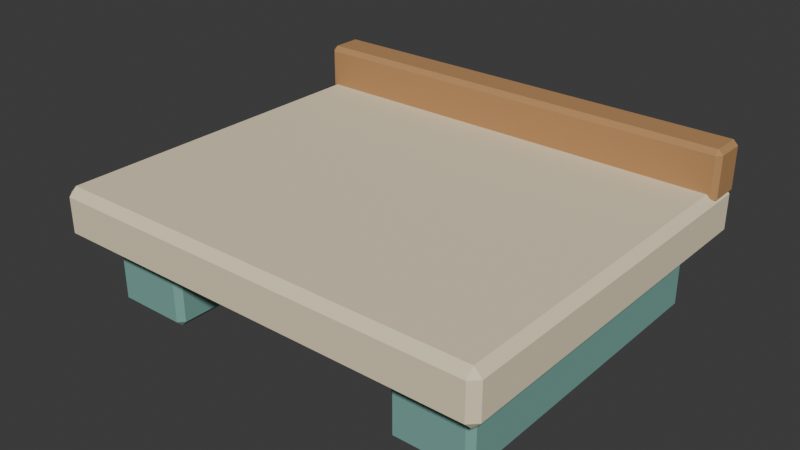 # Source: source.blend  (saved by Blender 4.3.34; exported with 4.5.12 LTS)
import bpy
from mathutils import Matrix  # noqa: F401  (used for matrix-valued properties, if any)

bpy.ops.wm.read_factory_settings(use_empty=True)
scene = bpy.context.scene
scene.name = 'Scene'

# ---- collections
col_collection = bpy.data.collections.new('Collection'); scene.collection.children.link(col_collection)

# ---- materials (node trees are filled in below, after node groups)
mat_teal = bpy.data.materials.new('teal')
mat_teal.diffuse_color = (0.19, 0.4, 0.35, 1.0)
mat_sand = bpy.data.materials.new('sand')
mat_sand.diffuse_color = (0.86, 0.75, 0.52, 1.0)
mat_honey = bpy.data.materials.new('honey')
mat_honey.diffuse_color = (0.48, 0.255, 0.105, 1.0)

# ---- material node trees
mat_teal.use_nodes = True; mat_teal.node_tree.nodes.clear()
_N = mat_teal.node_tree.nodes; _L = mat_teal.node_tree.links
n0 = _N.new('ShaderNodeBsdfPrincipled'); n0.name = 'Principled BSDF'; n0.location = (10, 300)
n0.inputs[0].default_value = (0.19, 0.4, 0.35, 1.0)
n0.inputs[2].default_value = 0.83
n1 = _N.new('ShaderNodeOutputMaterial'); n1.name = 'Material Output'; n1.location = (300, 300)
_L.new(n0.outputs[0], n1.inputs[0])
n1.is_active_output = True
mat_sand.use_nodes = True; mat_sand.node_tree.nodes.clear()
_N = mat_sand.node_tree.nodes; _L = mat_sand.node_tree.links
n0 = _N.new('ShaderNodeBsdfPrincipled'); n0.name = 'Principled BSDF'; n0.location = (10, 300)
n0.inputs[0].default_value = (0.86, 0.75, 0.52, 1.0)
n0.inputs[2].default_value = 0.83
n1 = _N.new('ShaderNodeOutputMaterial'); n1.name = 'Material Output'; n1.location = (300, 300)
_L.new(n0.outputs[0], n1.inputs[0])
n1.is_active_output = True
mat_honey.use_nodes = True; mat_honey.node_tree.nodes.clear()
_N = mat_honey.node_tree.nodes; _L = mat_honey.node_tree.links
n0 = _N.new('ShaderNodeBsdfPrincipled'); n0.name = 'Principled BSDF'; n0.location = (10, 300)
n0.inputs[0].default_value = (0.48, 0.255, 0.105, 1.0)
n0.inputs[2].default_value = 0.83
n1 = _N.new('ShaderNodeOutputMaterial'); n1.name = 'Material Output'; n1.location = (300, 300)
_L.new(n0.outputs[0], n1.inputs[0])
n1.is_active_output = True

# ---- world
world_world = bpy.data.worlds.new('World'); scene.world = world_world
world_world.use_nodes = True; world_world.node_tree.nodes.clear()
_N = world_world.node_tree.nodes; _L = world_world.node_tree.links
n0 = _N.new('ShaderNodeOutputWorld'); n0.name = 'World Output'; n0.location = (300, 300)
n1 = _N.new('ShaderNodeBackground'); n1.name = 'Background'; n1.location = (10, 300)
n1.inputs[0].default_value = (0.05088, 0.05088, 0.05088, 1.0)
_L.new(n1.outputs[0], n0.inputs[0])
n0.is_active_output = True
world_world.color = (0.05088, 0.05088, 0.05088)
world_world.sun_shadow_jitter_overblur = 0.0

# ---- meshes
me_cube_001 = bpy.data.meshes.new('Cube.001')
me_cube_001.from_pydata([(-0.607, -0.482, 0.0), (-0.607, -0.5, 0.018), (-0.625, -0.482, 0.018), (-0.607, -0.5, 0.242), (-0.607, -0.482, 0.26), (-0.625, -0.482, 0.242), (-0.607, 0.482, 0.0), (-0.625, 0.482, 0.018), (-0.607, 0.5, 0.018), (-0.607, 0.482, 0.26), (-0.607, 0.5, 0.242), (-0.625, 0.482, 0.242), (-0.393, -0.482, 0.0), (-0.375, -0.482, 0.018), (-0.393, -0.5, 0.018), (-0.393, -0.482, 0.26), (-0.393, -0.5, 0.242), (-0.375, -0.482, 0.242), (-0.393, 0.482, 0.0), (-0.393, 0.5, 0.018), (-0.375, 0.482, 0.018), (-0.393, 0.482, 0.26), (-0.375, 0.482, 0.242), (-0.393, 0.5, 0.242)], [], [(14, 16, 3, 1), (20, 22, 17, 13), (21, 9, 4, 15), (2, 5, 11, 7), (8, 10, 23, 19), (0, 1, 2), (3, 4, 5), (6, 7, 8), (9, 10, 11), (12, 13, 14), (15, 16, 17), (18, 19, 20), (21, 22, 23), (6, 0, 2, 7), (1, 3, 5, 2), (4, 9, 11, 5), (10, 8, 7, 11), (18, 6, 8, 19), (9, 21, 23, 10), (22, 20, 19, 23), (12, 18, 20, 13), (21, 15, 17, 22), (16, 14, 13, 17), (0, 12, 14, 1), (15, 4, 3, 16), (6, 18, 12, 0)])
_uv = me_cube_001.uv_layers.new(name='UVMap')
_uv.uv.foreach_set('vector', [0.3923, 0.768, 0.6077, 0.768, 0.6077, 0.982, 0.3923, 0.982, 0.3923, 0.5045, 0.6077, 0.5045, 0.6077, 0.7455, 0.3923, 0.7455, 0.643, 0.5045, 0.857, 0.5045, 0.857, 0.7455, 0.643, 0.7455, 0.3923, 0.0045, 0.6077, 0.0045, 0.6077, 0.2455, 0.3923, 0.2455, 0.3923, 0.268, 0.6077, 0.268, 0.6077, 0.482, 0.3923, 0.482, 0.143, 0.7455, 0.143, 0.75, 0.125, 0.7455, 0.6077, 0.0, 0.625, 0.0045, 0.6077, 0.0045, 0.143, 0.5045, 0.125, 0.5045, 0.143, 0.5, 0.625, 0.2455, 0.6077, 0.25, 0.6077, 0.2455, 0.357, 0.7455, 0.375, 0.7455, 0.357, 0.75, 0.625, 0.768, 0.6077, 0.768, 0.6077, 0.75, 0.357, 0.5045, 0.357, 0.5, 0.375, 0.5045, 0.625, 0.482, 0.6077, 0.5, 0.6077, 0.482, 0.143, 0.5045, 0.143, 0.7455, 0.125, 0.7455, 0.125, 0.5045, 0.3923, 0.0, 0.6077, 0.0, 0.6077, 0.0045, 0.3923, 0.0045, 0.625, 0.0045, 0.625, 0.2455, 0.6077, 0.2455, 0.6077, 0.0045, 0.6077, 0.268, 0.3923, 0.268, 0.3923, 0.2455, 0.6077, 0.2455, 0.357, 0.5045, 0.143, 0.5045, 0.143, 0.5, 0.357, 0.5, 0.625, 0.268, 0.625, 0.482, 0.6077, 0.482, 0.6077, 0.268, 0.6077, 0.5045, 0.3923, 0.5045, 0.3923, 0.482, 0.6077, 0.482, 0.357, 0.7455, 0.357, 0.5045, 0.3923, 0.5045, 0.3923, 0.7455, 0.643, 0.5045, 0.643, 0.7455, 0.6077, 0.7455, 0.6077, 0.5045, 0.6077, 0.768, 0.3923, 0.768, 0.3923, 0.7455, 0.6077, 0.7455, 0.143, 0.7455, 0.357, 0.7455, 0.357, 0.75, 0.143, 0.75, 0.625, 0.768, 0.625, 0.982, 0.6077, 0.982, 0.6077, 0.768, 0.143, 0.5045, 0.357, 0.5045, 0.357, 0.7455, 0.143, 0.7455])
me_cube_001.materials.append(mat_teal)
me_cube_001.update()
me_cube_002 = bpy.data.meshes.new('Cube.002')
me_cube_002.from_pydata([(0.393, -0.482, 0.0), (0.393, -0.5, 0.018), (0.375, -0.482, 0.018), (0.393, -0.5, 0.242), (0.393, -0.482, 0.26), (0.375, -0.482, 0.242), (0.393, 0.482, 0.0), (0.375, 0.482, 0.018), (0.393, 0.5, 0.018), (0.393, 0.482, 0.26), (0.393, 0.5, 0.242), (0.375, 0.482, 0.242), (0.607, -0.482, 0.0), (0.625, -0.482, 0.018), (0.607, -0.5, 0.018), (0.607, -0.482, 0.26), (0.607, -0.5, 0.242), (0.625, -0.482, 0.242), (0.607, 0.482, 0.0), (0.607, 0.5, 0.018), (0.625, 0.482, 0.018), (0.607, 0.482, 0.26), (0.625, 0.482, 0.242), (0.607, 0.5, 0.242)], [], [(14, 16, 3, 1), (20, 22, 17, 13), (21, 9, 4, 15), (2, 5, 11, 7), (8, 10, 23, 19), (0, 1, 2), (3, 4, 5), (6, 7, 8), (9, 10, 11), (12, 13, 14), (15, 16, 17), (18, 19, 20), (21, 22, 23), (6, 0, 2, 7), (1, 3, 5, 2), (4, 9, 11, 5), (10, 8, 7, 11), (18, 6, 8, 19), (9, 21, 23, 10), (22, 20, 19, 23), (12, 18, 20, 13), (21, 15, 17, 22), (16, 14, 13, 17), (0, 12, 14, 1), (15, 4, 3, 16), (6, 18, 12, 0)])
_uv = me_cube_002.uv_layers.new(name='UVMap')
_uv.uv.foreach_set('vector', [0.3923, 0.768, 0.6077, 0.768, 0.6077, 0.982, 0.3923, 0.982, 0.3923, 0.5045, 0.6077, 0.5045, 0.6077, 0.7455, 0.3923, 0.7455, 0.643, 0.5045, 0.857, 0.5045, 0.857, 0.7455, 0.643, 0.7455, 0.3923, 0.0045, 0.6077, 0.0045, 0.6077, 0.2455, 0.3923, 0.2455, 0.3923, 0.268, 0.6077, 0.268, 0.6077, 0.482, 0.3923, 0.482, 0.143, 0.7455, 0.143, 0.75, 0.125, 0.7455, 0.6077, 0.0, 0.625, 0.0045, 0.6077, 0.0045, 0.143, 0.5045, 0.125, 0.5045, 0.143, 0.5, 0.625, 0.2455, 0.6077, 0.25, 0.6077, 0.2455, 0.357, 0.7455, 0.375, 0.7455, 0.357, 0.75, 0.625, 0.768, 0.6077, 0.768, 0.6077, 0.75, 0.357, 0.5045, 0.357, 0.5, 0.375, 0.5045, 0.625, 0.482, 0.6077, 0.5, 0.6077, 0.482, 0.143, 0.5045, 0.143, 0.7455, 0.125, 0.7455, 0.125, 0.5045, 0.3923, 0.0, 0.6077, 0.0, 0.6077, 0.0045, 0.3923, 0.0045, 0.625, 0.0045, 0.625, 0.2455, 0.6077, 0.2455, 0.6077, 0.0045, 0.6077, 0.268, 0.3923, 0.268, 0.3923, 0.2455, 0.6077, 0.2455, 0.357, 0.5045, 0.143, 0.5045, 0.143, 0.5, 0.357, 0.5, 0.625, 0.268, 0.625, 0.482, 0.6077, 0.482, 0.6077, 0.268, 0.6077, 0.5045, 0.3923, 0.5045, 0.3923, 0.482, 0.6077, 0.482, 0.357, 0.7455, 0.357, 0.5045, 0.3923, 0.5045, 0.3923, 0.7455, 0.643, 0.5045, 0.643, 0.7455, 0.6077, 0.7455, 0.6077, 0.5045, 0.6077, 0.768, 0.3923, 0.768, 0.3923, 0.7455, 0.6077, 0.7455, 0.143, 0.7455, 0.357, 0.7455, 0.357, 0.75, 0.143, 0.75, 0.625, 0.768, 0.625, 0.982, 0.6077, 0.982, 0.6077, 0.768, 0.143, 0.5045, 0.357, 0.5045, 0.357, 0.7455, 0.143, 0.7455])
me_cube_002.materials.append(mat_teal)
me_cube_002.update()
me_cube_003 = bpy.data.meshes.new('Cube.003')
me_cube_003.from_pydata([(-0.675, -0.575, 0.22), (-0.675, -0.6, 0.245), (-0.7, -0.575, 0.245), (-0.675, -0.6, 0.355), (-0.675, -0.575, 0.38), (-0.7, -0.575, 0.355), (-0.675, 0.575, 0.22), (-0.7, 0.575, 0.245), (-0.675, 0.6, 0.245), (-0.675, 0.575, 0.38), (-0.675, 0.6, 0.355), (-0.7, 0.575, 0.355), (0.675, -0.575, 0.22), (0.7, -0.575, 0.245), (0.675, -0.6, 0.245), (0.675, -0.575, 0.38), (0.675, -0.6, 0.355), (0.7, -0.575, 0.355), (0.675, 0.575, 0.22), (0.675, 0.6, 0.245), (0.7, 0.575, 0.245), (0.675, 0.575, 0.38), (0.7, 0.575, 0.355), (0.675, 0.6, 0.355)], [], [(14, 16, 3, 1), (20, 22, 17, 13), (21, 9, 4, 15), (2, 5, 11, 7), (8, 10, 23, 19), (0, 1, 2), (3, 4, 5), (6, 7, 8), (9, 10, 11), (12, 13, 14), (15, 16, 17), (18, 19, 20), (21, 22, 23), (6, 0, 2, 7), (1, 3, 5, 2), (4, 9, 11, 5), (10, 8, 7, 11), (18, 6, 8, 19), (9, 21, 23, 10), (22, 20, 19, 23), (12, 18, 20, 13), (21, 15, 17, 22), (16, 14, 13, 17), (0, 12, 14, 1), (15, 4, 3, 16), (6, 18, 12, 0)])
_uv = me_cube_003.uv_layers.new(name='UVMap')
_uv.uv.foreach_set('vector', [0.4141, 0.7545, 0.5859, 0.7545, 0.5859, 0.9955, 0.4141, 0.9955, 0.4141, 0.5052, 0.5859, 0.5052, 0.5859, 0.7448, 0.4141, 0.7448, 0.6295, 0.5052, 0.8705, 0.5052, 0.8705, 0.7448, 0.6295, 0.7448, 0.4141, 0.005208, 0.5859, 0.005208, 0.5859, 0.2448, 0.4141, 0.2448, 0.4141, 0.2545, 0.5859, 0.2545, 0.5859, 0.4955, 0.4141, 0.4955, 0.1295, 0.7448, 0.1295, 0.75, 0.125, 0.7448, 0.5859, 0.0, 0.625, 0.005208, 0.5859, 0.005208, 0.1295, 0.5052, 0.125, 0.5052, 0.1295, 0.5, 0.625, 0.2448, 0.5859, 0.25, 0.5859, 0.2448, 0.3705, 0.7448, 0.375, 0.7448, 0.3705, 0.75, 0.625, 0.7545, 0.5859, 0.7545, 0.5859, 0.75, 0.3705, 0.5052, 0.3705, 0.5, 0.375, 0.5052, 0.625, 0.4955, 0.5859, 0.5, 0.5859, 0.4955, 0.1295, 0.5052, 0.1295, 0.7448, 0.125, 0.7448, 0.125, 0.5052, 0.4141, 0.0, 0.5859, 0.0, 0.5859, 0.005208, 0.4141, 0.005208, 0.625, 0.005208, 0.625, 0.2448, 0.5859, 0.2448, 0.5859, 0.005208, 0.5859, 0.2545, 0.4141, 0.2545, 0.4141, 0.2448, 0.5859, 0.2448, 0.3705, 0.5052, 0.1295, 0.5052, 0.1295, 0.5, 0.3705, 0.5, 0.625, 0.2545, 0.625, 0.4955, 0.5859, 0.4955, 0.5859, 0.2545, 0.5859, 0.5052, 0.4141, 0.5052, 0.4141, 0.4955, 0.5859, 0.4955, 0.3705, 0.7448, 0.3705, 0.5052, 0.4141, 0.5052, 0.4141, 0.7448, 0.6295, 0.5052, 0.6295, 0.7448, 0.5859, 0.7448, 0.5859, 0.5052, 0.5859, 0.7545, 0.4141, 0.7545, 0.4141, 0.7448, 0.5859, 0.7448, 0.1295, 0.7448, 0.3705, 0.7448, 0.3705, 0.75, 0.1295, 0.75, 0.625, 0.7545, 0.625, 0.9955, 0.5859, 0.9955, 0.5859, 0.7545, 0.1295, 0.5052, 0.3705, 0.5052, 0.3705, 0.7448, 0.1295, 0.7448])
me_cube_003.materials.append(mat_sand)
me_cube_003.update()
me_cube_004 = bpy.data.meshes.new('Cube.004')
me_cube_004.from_pydata([(-0.685, 0.495, 0.35), (-0.685, 0.48, 0.365), (-0.7, 0.495, 0.365), (-0.685, 0.48, 0.495), (-0.685, 0.495, 0.51), (-0.7, 0.495, 0.495), (-0.685, 0.585, 0.35), (-0.7, 0.585, 0.365), (-0.685, 0.6, 0.365), (-0.685, 0.585, 0.51), (-0.685, 0.6, 0.495), (-0.7, 0.585, 0.495), (0.685, 0.495, 0.35), (0.7, 0.495, 0.365), (0.685, 0.48, 0.365), (0.685, 0.495, 0.51), (0.685, 0.48, 0.495), (0.7, 0.495, 0.495), (0.685, 0.585, 0.35), (0.685, 0.6, 0.365), (0.7, 0.585, 0.365), (0.685, 0.585, 0.51), (0.7, 0.585, 0.495), (0.685, 0.6, 0.495)], [], [(14, 16, 3, 1), (20, 22, 17, 13), (21, 9, 4, 15), (2, 5, 11, 7), (8, 10, 23, 19), (0, 1, 2), (3, 4, 5), (6, 7, 8), (9, 10, 11), (12, 13, 14), (15, 16, 17), (18, 19, 20), (21, 22, 23), (6, 0, 2, 7), (1, 3, 5, 2), (4, 9, 11, 5), (10, 8, 7, 11), (18, 6, 8, 19), (9, 21, 23, 10), (22, 20, 19, 23), (12, 18, 20, 13), (21, 15, 17, 22), (16, 14, 13, 17), (0, 12, 14, 1), (15, 4, 3, 16), (6, 18, 12, 0)])
_uv = me_cube_004.uv_layers.new(name='UVMap')
_uv.uv.foreach_set('vector', [0.3984, 0.7527, 0.6016, 0.7527, 0.6016, 0.9973, 0.3984, 0.9973, 0.3984, 0.5313, 0.6016, 0.5313, 0.6016, 0.7188, 0.3984, 0.7188, 0.6277, 0.5312, 0.8723, 0.5312, 0.8723, 0.7188, 0.6277, 0.7188, 0.3984, 0.03125, 0.6016, 0.03125, 0.6016, 0.2188, 0.3984, 0.2187, 0.3984, 0.2527, 0.6016, 0.2527, 0.6016, 0.4973, 0.3984, 0.4973, 0.1277, 0.7188, 0.1277, 0.75, 0.125, 0.7188, 0.6016, 0.0, 0.625, 0.03125, 0.6016, 0.03125, 0.1277, 0.5312, 0.125, 0.5312, 0.1277, 0.5, 0.625, 0.2187, 0.6016, 0.25, 0.6016, 0.2188, 0.3723, 0.7188, 0.375, 0.7187, 0.3723, 0.75, 0.625, 0.7527, 0.6016, 0.7527, 0.6016, 0.75, 0.3723, 0.5312, 0.3723, 0.5, 0.375, 0.5312, 0.625, 0.4973, 0.6016, 0.5, 0.6016, 0.4973, 0.1277, 0.5312, 0.1277, 0.7188, 0.125, 0.7188, 0.125, 0.5312, 0.3984, 0.0, 0.6016, 0.0, 0.6016, 0.03125, 0.3984, 0.03125, 0.625, 0.03125, 0.625, 0.2187, 0.6016, 0.2188, 0.6016, 0.03125, 0.6016, 0.2527, 0.3984, 0.2527, 0.3984, 0.2187, 0.6016, 0.2188, 0.3723, 0.5312, 0.1277, 0.5312, 0.1277, 0.5, 0.3723, 0.5, 0.625, 0.2527, 0.625, 0.4973, 0.6016, 0.4973, 0.6016, 0.2527, 0.6016, 0.5313, 0.3984, 0.5313, 0.3984, 0.4973, 0.6016, 0.4973, 0.3723, 0.7188, 0.3723, 0.5312, 0.3984, 0.5313, 0.3984, 0.7188, 0.6277, 0.5312, 0.6277, 0.7188, 0.6016, 0.7188, 0.6016, 0.5313, 0.6016, 0.7527, 0.3984, 0.7527, 0.3984, 0.7188, 0.6016, 0.7188, 0.1277, 0.7188, 0.3723, 0.7188, 0.3723, 0.75, 0.1277, 0.75, 0.625, 0.7527, 0.625, 0.9973, 0.6016, 0.9973, 0.6016, 0.7527, 0.1277, 0.5312, 0.3723, 0.5312, 0.3723, 0.7188, 0.1277, 0.7188])
me_cube_004.materials.append(mat_honey)
me_cube_004.update()

# ---- objects
ob_ground_foundation = bpy.data.objects.new('Ground foundation', me_cube_001)
ob_ground_foundation_001 = bpy.data.objects.new('Ground foundation.001', me_cube_002)
ob_platform_deck = bpy.data.objects.new('Platform deck', me_cube_003)
ob_rear_safety_curb = bpy.data.objects.new('Rear safety curb', me_cube_004)

# ---- transforms, parenting, visibility, modifiers, constraints
ob_ground_foundation.location = (0.0, 0.0, 0.0)
ob_ground_foundation_001.location = (0.0, 0.0, 0.0)
ob_platform_deck.location = (0.0, 0.0, 0.0)
ob_rear_safety_curb.location = (0.0, 0.0, 0.0)

# ---- collection membership
col_collection.objects.link(ob_ground_foundation)
col_collection.objects.link(ob_ground_foundation_001)
col_collection.objects.link(ob_platform_deck)
col_collection.objects.link(ob_rear_safety_curb)

# ---- scene / render settings (as saved in the file)
scene.frame_start = 1; scene.frame_end = 250; scene.frame_set(1)
scene.render.engine = 'BLENDER_EEVEE_NEXT'
bpy.context.view_layer.update()

# ---- added for rendering (the .blend has no active camera and no usable light): camera, sun
cam_auto = bpy.data.cameras.new('AutoCamera')
cam_auto.lens = 50.0
cam_auto.sensor_width = 36.0
cam_auto.clip_end = 1000.0
ob_auto_camera = bpy.data.objects.new('AutoCamera', cam_auto)
scene.collection.objects.link(ob_auto_camera)
ob_auto_camera.location = (1.77008, -2.1241, 1.67107)
ob_auto_camera.rotation_euler = (1.09748, -7.21219e-08, 0.694738)
scene.camera = ob_auto_camera
light_auto_sun = bpy.data.lights.new('AutoSun', 'SUN')
light_auto_sun.energy = 3.0
light_auto_sun.angle = 0.0523599
ob_auto_sun = bpy.data.objects.new('AutoSun', light_auto_sun)
scene.collection.objects.link(ob_auto_sun)
ob_auto_sun.rotation_euler = (0.872665, 0.174533, 0.523599)
bpy.context.view_layer.update()
